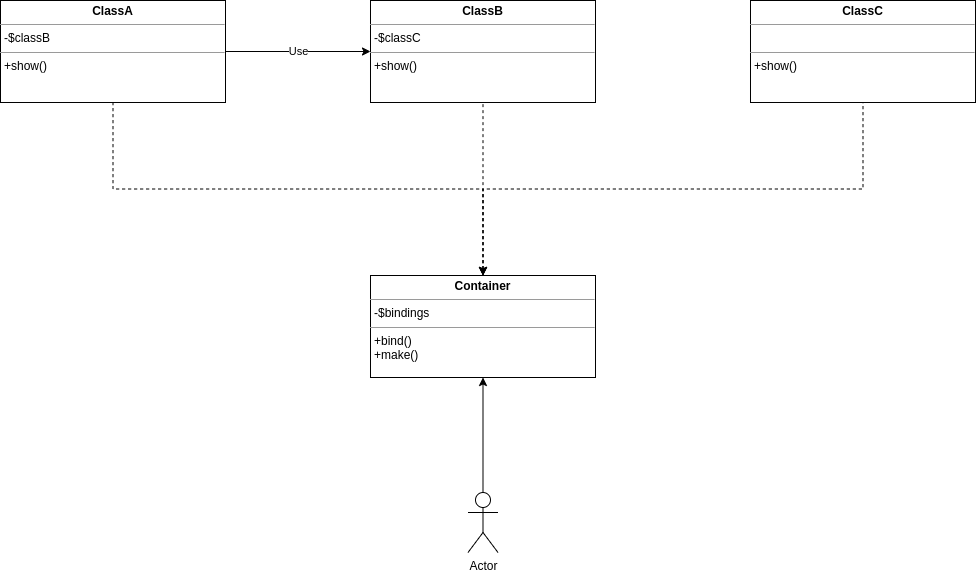

The diagram above was exported from draw.io. Its source (the exported page's mxGraphModel, read from the mxfile embedded in the PNG):
<mxGraphModel dx="-282" dy="712" grid="1" gridSize="10" guides="1" tooltips="1" connect="1" arrows="1" fold="1" page="1" pageScale="1" pageWidth="827" pageHeight="1169" math="0" shadow="0">
  <root>
    <mxCell id="0" />
    <mxCell id="1" parent="0" />
    <mxCell id="ypZt8_j510WdT345F4un-1" value="Use" style="edgeStyle=orthogonalEdgeStyle;rounded=0;orthogonalLoop=1;jettySize=auto;html=1;exitX=1;exitY=0.5;exitDx=0;exitDy=0;entryX=0;entryY=0.5;entryDx=0;entryDy=0;" edge="1" parent="1" source="ypZt8_j510WdT345F4un-2" target="ypZt8_j510WdT345F4un-3">
      <mxGeometry relative="1" as="geometry" />
    </mxCell>
    <mxCell id="ypZt8_j510WdT345F4un-2" value="&lt;p style=&quot;margin:0px;margin-top:4px;text-align:center;&quot;&gt;&lt;b&gt;ClassA&lt;/b&gt;&lt;/p&gt;&lt;hr size=&quot;1&quot;&gt;&lt;p style=&quot;margin:0px;margin-left:4px;&quot;&gt;-$classB&lt;br&gt;&lt;/p&gt;&lt;hr size=&quot;1&quot;&gt;&lt;p style=&quot;margin:0px;margin-left:4px;&quot;&gt;+show()&lt;/p&gt;" style="verticalAlign=top;align=left;overflow=fill;fontSize=12;fontFamily=Helvetica;html=1;" vertex="1" parent="1">
      <mxGeometry x="1990" y="585" width="225" height="102" as="geometry" />
    </mxCell>
    <mxCell id="ypZt8_j510WdT345F4un-3" value="&lt;p style=&quot;margin:0px;margin-top:4px;text-align:center;&quot;&gt;&lt;b&gt;ClassB&lt;/b&gt;&lt;/p&gt;&lt;hr size=&quot;1&quot;&gt;&lt;p style=&quot;margin:0px;margin-left:4px;&quot;&gt;-$classC&lt;br&gt;&lt;/p&gt;&lt;hr size=&quot;1&quot;&gt;&lt;p style=&quot;margin:0px;margin-left:4px;&quot;&gt;+show()&lt;/p&gt;" style="verticalAlign=top;align=left;overflow=fill;fontSize=12;fontFamily=Helvetica;html=1;" vertex="1" parent="1">
      <mxGeometry x="2360" y="585" width="225" height="102" as="geometry" />
    </mxCell>
    <mxCell id="ypZt8_j510WdT345F4un-4" value="&lt;p style=&quot;margin:0px;margin-top:4px;text-align:center;&quot;&gt;&lt;b&gt;ClassC&lt;/b&gt;&lt;/p&gt;&lt;hr size=&quot;1&quot;&gt;&lt;p style=&quot;margin:0px;margin-left:4px;&quot;&gt;&lt;br&gt;&lt;/p&gt;&lt;hr size=&quot;1&quot;&gt;&lt;p style=&quot;margin:0px;margin-left:4px;&quot;&gt;+show()&lt;/p&gt;" style="verticalAlign=top;align=left;overflow=fill;fontSize=12;fontFamily=Helvetica;html=1;" vertex="1" parent="1">
      <mxGeometry x="2740" y="585" width="225" height="102" as="geometry" />
    </mxCell>
    <mxCell id="ypZt8_j510WdT345F4un-5" style="edgeStyle=orthogonalEdgeStyle;rounded=0;orthogonalLoop=1;jettySize=auto;html=1;exitX=0.5;exitY=0;exitDx=0;exitDy=0;entryX=0.5;entryY=1;entryDx=0;entryDy=0;startArrow=classic;startFill=1;endArrow=none;endFill=0;dashed=1;" edge="1" parent="1" source="ypZt8_j510WdT345F4un-12" target="ypZt8_j510WdT345F4un-2">
      <mxGeometry relative="1" as="geometry" />
    </mxCell>
    <mxCell id="ypZt8_j510WdT345F4un-6" style="edgeStyle=orthogonalEdgeStyle;rounded=0;orthogonalLoop=1;jettySize=auto;html=1;exitX=0.5;exitY=0;exitDx=0;exitDy=0;entryX=0.5;entryY=1;entryDx=0;entryDy=0;startArrow=classic;startFill=1;endArrow=none;endFill=0;dashed=1;" edge="1" parent="1" source="ypZt8_j510WdT345F4un-12" target="ypZt8_j510WdT345F4un-3">
      <mxGeometry relative="1" as="geometry" />
    </mxCell>
    <mxCell id="ypZt8_j510WdT345F4un-7" style="edgeStyle=orthogonalEdgeStyle;rounded=0;orthogonalLoop=1;jettySize=auto;html=1;exitX=0.5;exitY=0;exitDx=0;exitDy=0;entryX=0.5;entryY=1;entryDx=0;entryDy=0;startArrow=classic;startFill=1;endArrow=none;endFill=0;dashed=1;" edge="1" parent="1" source="ypZt8_j510WdT345F4un-12" target="ypZt8_j510WdT345F4un-4">
      <mxGeometry relative="1" as="geometry" />
    </mxCell>
    <mxCell id="ypZt8_j510WdT345F4un-10" style="edgeStyle=orthogonalEdgeStyle;rounded=0;orthogonalLoop=1;jettySize=auto;html=1;exitX=0.5;exitY=0;exitDx=0;exitDy=0;exitPerimeter=0;entryX=0.5;entryY=1;entryDx=0;entryDy=0;" edge="1" parent="1" source="ypZt8_j510WdT345F4un-11" target="ypZt8_j510WdT345F4un-12">
      <mxGeometry relative="1" as="geometry">
        <mxPoint x="2472.5" y="710" as="targetPoint" />
      </mxGeometry>
    </mxCell>
    <mxCell id="ypZt8_j510WdT345F4un-11" value="Actor" style="shape=umlActor;verticalLabelPosition=bottom;verticalAlign=top;html=1;outlineConnect=0;" vertex="1" parent="1">
      <mxGeometry x="2457.5" y="1077" width="30" height="60" as="geometry" />
    </mxCell>
    <mxCell id="ypZt8_j510WdT345F4un-12" value="&lt;p style=&quot;margin:0px;margin-top:4px;text-align:center;&quot;&gt;&lt;b&gt;Container&lt;/b&gt;&lt;br&gt;&lt;/p&gt;&lt;hr size=&quot;1&quot;&gt;&lt;p style=&quot;margin:0px;margin-left:4px;&quot;&gt;-$bindings&lt;br&gt;&lt;/p&gt;&lt;hr size=&quot;1&quot;&gt;&lt;p style=&quot;margin: 0px 0px 0px 4px;&quot;&gt;+bind()&lt;/p&gt;&lt;p style=&quot;margin: 0px 0px 0px 4px;&quot;&gt;+make()&lt;/p&gt;" style="verticalAlign=top;align=left;overflow=fill;fontSize=12;fontFamily=Helvetica;html=1;" vertex="1" parent="1">
      <mxGeometry x="2360" y="860" width="225" height="102" as="geometry" />
    </mxCell>
  </root>
</mxGraphModel>